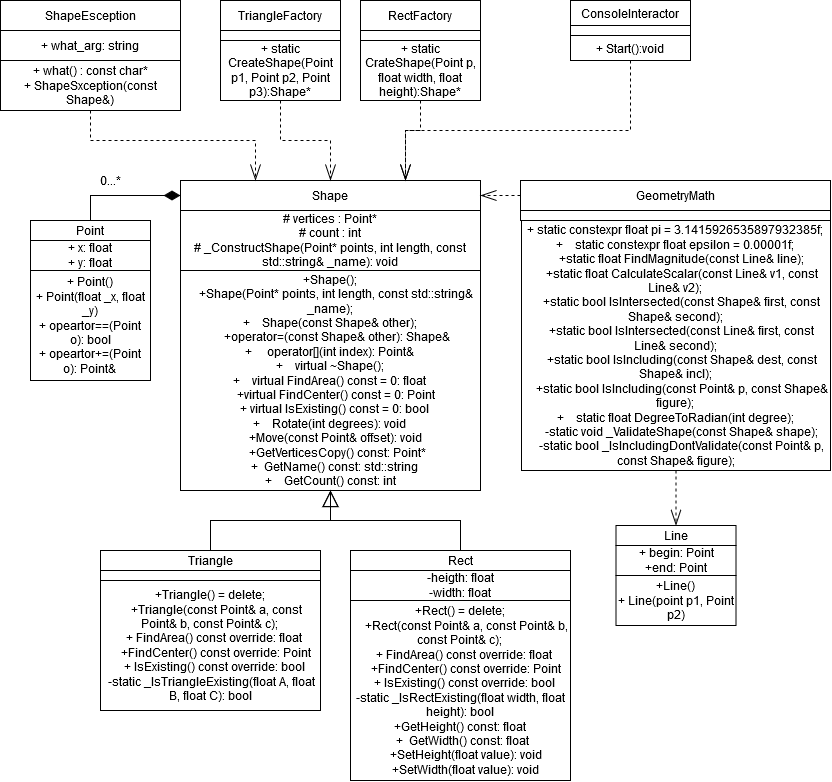

The diagram above was exported from draw.io. Its source (the exported page's mxGraphModel, read from the mxfile embedded in the PNG):
<mxGraphModel dx="2067" dy="1822" grid="1" gridSize="10" guides="1" tooltips="1" connect="1" arrows="1" fold="1" page="1" pageScale="1" pageWidth="827" pageHeight="1169" math="0" shadow="0">
  <root>
    <mxCell id="0" />
    <mxCell id="1" parent="0" />
    <mxCell id="0dbRhSNp7ThR1bOQn2Ti-1" value="Shape" style="rounded=0;whiteSpace=wrap;html=1;" vertex="1" parent="1">
      <mxGeometry x="120" y="110" width="300" height="30" as="geometry" />
    </mxCell>
    <mxCell id="0dbRhSNp7ThR1bOQn2Ti-2" value="&lt;div&gt;# vertices : Point*&lt;/div&gt;&lt;div&gt;# count : int&lt;/div&gt;&lt;div&gt;# _ConstructShape(Point* points, int length, const std::string&amp;amp; _name): void&lt;br&gt;&lt;/div&gt;" style="rounded=0;whiteSpace=wrap;html=1;" vertex="1" parent="1">
      <mxGeometry x="120" y="140" width="300" height="60" as="geometry" />
    </mxCell>
    <mxCell id="0dbRhSNp7ThR1bOQn2Ti-25" value="" style="edgeStyle=orthogonalEdgeStyle;rounded=0;orthogonalLoop=1;jettySize=auto;html=1;endArrow=diamondThin;endFill=1;endSize=20;" edge="1" parent="1" source="0dbRhSNp7ThR1bOQn2Ti-3" target="0dbRhSNp7ThR1bOQn2Ti-7">
      <mxGeometry relative="1" as="geometry">
        <Array as="points">
          <mxPoint x="270" y="450" />
          <mxPoint x="150" y="450" />
        </Array>
      </mxGeometry>
    </mxCell>
    <mxCell id="0dbRhSNp7ThR1bOQn2Ti-3" value="+Shape();&lt;br&gt;&amp;nbsp;&amp;nbsp;&amp;nbsp; +Shape(Point* points, int length, const std::string&amp;amp; _name);&lt;br&gt;+&amp;nbsp;&amp;nbsp;&amp;nbsp; Shape(const Shape&amp;amp; other);&lt;br&gt;&amp;nbsp;&amp;nbsp;&amp;nbsp;&amp;nbsp; +operator=(const Shape&amp;amp; other): Shape&amp;amp;&lt;br&gt;+&amp;nbsp;&amp;nbsp;&amp;nbsp;&amp;nbsp; operator[](int index): Point&amp;amp;&lt;br&gt;+&amp;nbsp;&amp;nbsp;&amp;nbsp; virtual ~Shape();&lt;br&gt;+&amp;nbsp;&amp;nbsp;&amp;nbsp; virtual FindArea() const = 0: float &lt;br&gt;&amp;nbsp;&amp;nbsp;&amp;nbsp; +virtual FindCenter() const = 0: Point&lt;br&gt;&amp;nbsp;&amp;nbsp; + virtual IsExisting() const = 0: bool&lt;br&gt;+&amp;nbsp;&amp;nbsp;&amp;nbsp; Rotate(int degrees): void&lt;br&gt;&amp;nbsp;&amp;nbsp;&amp;nbsp; +Move(const Point&amp;amp; offset): void&lt;br&gt;&amp;nbsp;&amp;nbsp;&amp;nbsp;&amp;nbsp; +GetVerticesCopy() const: Point*&lt;br&gt;&amp;nbsp;&amp;nbsp; +&amp;nbsp; GetName() const: std::string&lt;br&gt;+&amp;nbsp;&amp;nbsp;&amp;nbsp; GetCount() const: int" style="rounded=0;whiteSpace=wrap;html=1;" vertex="1" parent="1">
      <mxGeometry x="120" y="200" width="300" height="220" as="geometry" />
    </mxCell>
    <mxCell id="0dbRhSNp7ThR1bOQn2Ti-12" style="edgeStyle=orthogonalEdgeStyle;rounded=0;orthogonalLoop=1;jettySize=auto;html=1;exitX=0.5;exitY=0;exitDx=0;exitDy=0;entryX=0.5;entryY=1;entryDx=0;entryDy=0;endArrow=block;endFill=0;endSize=14;" edge="1" parent="1" source="0dbRhSNp7ThR1bOQn2Ti-4" target="0dbRhSNp7ThR1bOQn2Ti-3">
      <mxGeometry relative="1" as="geometry">
        <Array as="points">
          <mxPoint x="150" y="450" />
          <mxPoint x="270" y="450" />
        </Array>
      </mxGeometry>
    </mxCell>
    <mxCell id="0dbRhSNp7ThR1bOQn2Ti-4" value="Triangle" style="rounded=0;whiteSpace=wrap;html=1;" vertex="1" parent="1">
      <mxGeometry x="40" y="480" width="220" height="20" as="geometry" />
    </mxCell>
    <mxCell id="0dbRhSNp7ThR1bOQn2Ti-5" value="" style="rounded=0;whiteSpace=wrap;html=1;" vertex="1" parent="1">
      <mxGeometry x="40" y="500" width="220" height="10" as="geometry" />
    </mxCell>
    <mxCell id="0dbRhSNp7ThR1bOQn2Ti-7" value="+Triangle() = delete;&lt;br&gt;&amp;nbsp;&amp;nbsp;&amp;nbsp; +Triangle(const Point&amp;amp; a, const Point&amp;amp; b, const Point&amp;amp; c);&lt;br&gt;&amp;nbsp;&amp;nbsp; + FindArea() const override: float&lt;br&gt;&amp;nbsp;&amp;nbsp;&amp;nbsp; +FindCenter() const override: Point &lt;br&gt;&lt;div&gt;&amp;nbsp;&amp;nbsp; + IsExisting() const override: bool&lt;/div&gt;&lt;div&gt;&amp;nbsp;-static _IsTriangleExisting(float A, float B, float C): bool&lt;/div&gt;" style="rounded=0;whiteSpace=wrap;html=1;" vertex="1" parent="1">
      <mxGeometry x="40" y="510" width="220" height="130" as="geometry" />
    </mxCell>
    <mxCell id="0dbRhSNp7ThR1bOQn2Ti-13" style="edgeStyle=orthogonalEdgeStyle;rounded=0;orthogonalLoop=1;jettySize=auto;html=1;exitX=0.5;exitY=0;exitDx=0;exitDy=0;endArrow=block;endFill=0;endSize=14;" edge="1" parent="1" source="0dbRhSNp7ThR1bOQn2Ti-8">
      <mxGeometry relative="1" as="geometry">
        <mxPoint x="270" y="420" as="targetPoint" />
        <Array as="points">
          <mxPoint x="400" y="450" />
          <mxPoint x="270" y="450" />
        </Array>
      </mxGeometry>
    </mxCell>
    <mxCell id="0dbRhSNp7ThR1bOQn2Ti-8" value="Rect" style="rounded=0;whiteSpace=wrap;html=1;" vertex="1" parent="1">
      <mxGeometry x="290" y="480" width="220" height="20" as="geometry" />
    </mxCell>
    <mxCell id="0dbRhSNp7ThR1bOQn2Ti-9" value="&lt;div&gt;-heigth: float&lt;/div&gt;&lt;div&gt;-width: float&lt;br&gt;&lt;/div&gt;" style="rounded=0;whiteSpace=wrap;html=1;" vertex="1" parent="1">
      <mxGeometry x="290" y="500" width="220" height="30" as="geometry" />
    </mxCell>
    <mxCell id="0dbRhSNp7ThR1bOQn2Ti-11" value="+Rect() = delete;&lt;br&gt;&amp;nbsp;&amp;nbsp;&amp;nbsp; +Rect(const Point&amp;amp; a, const Point&amp;amp; b, const Point&amp;amp; c);&lt;br&gt;&amp;nbsp;&amp;nbsp; + FindArea() const override: float&lt;br&gt;&amp;nbsp;&amp;nbsp;&amp;nbsp; +FindCenter() const override: Point &lt;br&gt;&lt;div&gt;&amp;nbsp;&amp;nbsp; + IsExisting() const override: bool&lt;/div&gt;&lt;div&gt;-static _IsRectExisting(float width, float height): bool&lt;br&gt;&lt;/div&gt;&lt;div&gt;+GetHeight() const: float&lt;br&gt;&amp;nbsp; +&amp;nbsp; GetWidth() const: float&lt;br&gt;&amp;nbsp;&amp;nbsp;&amp;nbsp; +SetHeight(float value): void&lt;br&gt;&amp;nbsp;&amp;nbsp;&amp;nbsp; +SetWidth(float value): void&lt;br&gt;&lt;/div&gt;" style="rounded=0;whiteSpace=wrap;html=1;" vertex="1" parent="1">
      <mxGeometry x="290" y="530" width="220" height="180" as="geometry" />
    </mxCell>
    <mxCell id="0dbRhSNp7ThR1bOQn2Ti-17" style="edgeStyle=orthogonalEdgeStyle;rounded=0;orthogonalLoop=1;jettySize=auto;html=1;exitX=0.5;exitY=0;exitDx=0;exitDy=0;entryX=0;entryY=0.5;entryDx=0;entryDy=0;endArrow=diamondThin;endFill=1;endSize=14;" edge="1" parent="1" source="0dbRhSNp7ThR1bOQn2Ti-14" target="0dbRhSNp7ThR1bOQn2Ti-1">
      <mxGeometry relative="1" as="geometry" />
    </mxCell>
    <mxCell id="0dbRhSNp7ThR1bOQn2Ti-14" value="Point" style="rounded=0;whiteSpace=wrap;html=1;" vertex="1" parent="1">
      <mxGeometry x="-30" y="150" width="120" height="20" as="geometry" />
    </mxCell>
    <mxCell id="0dbRhSNp7ThR1bOQn2Ti-15" value="&lt;div&gt;+ x: float&lt;/div&gt;&lt;div&gt;+ y: float&lt;br&gt;&lt;/div&gt;" style="rounded=0;whiteSpace=wrap;html=1;" vertex="1" parent="1">
      <mxGeometry x="-30" y="170" width="120" height="30" as="geometry" />
    </mxCell>
    <mxCell id="0dbRhSNp7ThR1bOQn2Ti-16" value="&lt;div&gt;+ Point() &lt;br&gt;&lt;/div&gt;&lt;div&gt;+ Point(float _x, float _y)&lt;/div&gt;&lt;div&gt;+ opeartor==(Point o): bool&lt;/div&gt;&lt;div&gt;+ opeartor+=(Point o): Point&amp;amp;&lt;br&gt;&lt;/div&gt;" style="rounded=0;whiteSpace=wrap;html=1;" vertex="1" parent="1">
      <mxGeometry x="-30" y="200" width="120" height="110" as="geometry" />
    </mxCell>
    <mxCell id="0dbRhSNp7ThR1bOQn2Ti-18" value="0...*" style="text;html=1;strokeColor=none;fillColor=none;align=center;verticalAlign=middle;whiteSpace=wrap;rounded=0;" vertex="1" parent="1">
      <mxGeometry x="30" y="100" width="40" height="20" as="geometry" />
    </mxCell>
    <mxCell id="0dbRhSNp7ThR1bOQn2Ti-41" style="edgeStyle=orthogonalEdgeStyle;rounded=0;orthogonalLoop=1;jettySize=auto;html=1;exitX=0;exitY=0.5;exitDx=0;exitDy=0;entryX=1;entryY=0.5;entryDx=0;entryDy=0;dashed=1;endArrow=openThin;endFill=0;endSize=14;strokeWidth=1;" edge="1" parent="1" source="0dbRhSNp7ThR1bOQn2Ti-26" target="0dbRhSNp7ThR1bOQn2Ti-1">
      <mxGeometry relative="1" as="geometry" />
    </mxCell>
    <mxCell id="0dbRhSNp7ThR1bOQn2Ti-26" value="GeometryMath" style="rounded=0;whiteSpace=wrap;html=1;" vertex="1" parent="1">
      <mxGeometry x="460" y="110" width="310" height="30" as="geometry" />
    </mxCell>
    <mxCell id="0dbRhSNp7ThR1bOQn2Ti-27" value="" style="rounded=0;whiteSpace=wrap;html=1;" vertex="1" parent="1">
      <mxGeometry x="460" y="140" width="310" height="10" as="geometry" />
    </mxCell>
    <mxCell id="0dbRhSNp7ThR1bOQn2Ti-42" style="edgeStyle=orthogonalEdgeStyle;rounded=0;orthogonalLoop=1;jettySize=auto;html=1;exitX=0.5;exitY=1;exitDx=0;exitDy=0;entryX=0.5;entryY=0;entryDx=0;entryDy=0;dashed=1;endArrow=openThin;endFill=0;endSize=14;strokeWidth=1;" edge="1" parent="1" source="0dbRhSNp7ThR1bOQn2Ti-28" target="0dbRhSNp7ThR1bOQn2Ti-32">
      <mxGeometry relative="1" as="geometry" />
    </mxCell>
    <mxCell id="0dbRhSNp7ThR1bOQn2Ti-28" value="+ static constexpr float pi = 3.1415926535897932385f;&lt;br&gt;+&amp;nbsp;&amp;nbsp;&amp;nbsp; static constexpr float epsilon = 0.00001f;&lt;br&gt;&amp;nbsp;&amp;nbsp;&amp;nbsp; +static float FindMagnitude(const Line&amp;amp; line);&lt;br&gt;&amp;nbsp;&amp;nbsp;&amp;nbsp; +static float CalculateScalar(const Line&amp;amp; v1, const Line&amp;amp; v2);&lt;br&gt;&amp;nbsp;&amp;nbsp;&amp;nbsp; +static bool IsIntersected(const Shape&amp;amp; first, const Shape&amp;amp; second);&lt;br&gt;&amp;nbsp;&amp;nbsp;&amp;nbsp; +static bool IsIntersected(const Line&amp;amp; first, const Line&amp;amp; second);&lt;br&gt;&amp;nbsp;&amp;nbsp;&amp;nbsp; +static bool IsIncluding(const Shape&amp;amp; dest, const Shape&amp;amp; incl);&lt;br&gt;&amp;nbsp;&amp;nbsp;&amp;nbsp; +static bool IsIncluding(const Point&amp;amp; p, const Shape&amp;amp; figure);&lt;br&gt;+&amp;nbsp;&amp;nbsp;&amp;nbsp; static float DegreeToRadian(int degree);&lt;br&gt;&amp;nbsp;&amp;nbsp;&amp;nbsp; -static void _ValidateShape(const Shape&amp;amp; shape);&lt;br&gt;&amp;nbsp;&amp;nbsp;&amp;nbsp; -static bool _IsIncludingDontValidate(const Point&amp;amp; p, const Shape&amp;amp; figure);" style="rounded=0;whiteSpace=wrap;html=1;" vertex="1" parent="1">
      <mxGeometry x="461" y="150" width="309" height="250" as="geometry" />
    </mxCell>
    <mxCell id="0dbRhSNp7ThR1bOQn2Ti-32" value="Line" style="rounded=0;whiteSpace=wrap;html=1;" vertex="1" parent="1">
      <mxGeometry x="555.5" y="455" width="120" height="20" as="geometry" />
    </mxCell>
    <mxCell id="0dbRhSNp7ThR1bOQn2Ti-33" value="+ begin: Point&lt;div&gt;+end: Point&lt;br&gt;&lt;/div&gt;" style="rounded=0;whiteSpace=wrap;html=1;" vertex="1" parent="1">
      <mxGeometry x="555.5" y="475" width="120" height="30" as="geometry" />
    </mxCell>
    <mxCell id="0dbRhSNp7ThR1bOQn2Ti-34" value="&lt;div&gt;+Line() &lt;br&gt;&lt;/div&gt;&lt;div&gt;+ Line(point p1, Point p2)&lt;/div&gt;" style="rounded=0;whiteSpace=wrap;html=1;" vertex="1" parent="1">
      <mxGeometry x="555.5" y="505" width="120" height="50" as="geometry" />
    </mxCell>
    <mxCell id="0dbRhSNp7ThR1bOQn2Ti-38" value="&lt;div&gt;ShapeEsception&lt;/div&gt;" style="rounded=0;whiteSpace=wrap;html=1;" vertex="1" parent="1">
      <mxGeometry x="-60" y="-70" width="180" height="30" as="geometry" />
    </mxCell>
    <mxCell id="0dbRhSNp7ThR1bOQn2Ti-39" value="TriangleFactory" style="rounded=0;whiteSpace=wrap;html=1;" vertex="1" parent="1">
      <mxGeometry x="160" y="-70" width="120" height="30" as="geometry" />
    </mxCell>
    <mxCell id="0dbRhSNp7ThR1bOQn2Ti-40" value="RectFactory" style="rounded=0;whiteSpace=wrap;html=1;" vertex="1" parent="1">
      <mxGeometry x="300" y="-70" width="120" height="30" as="geometry" />
    </mxCell>
    <mxCell id="0dbRhSNp7ThR1bOQn2Ti-43" value="+ what_arg: string" style="rounded=0;whiteSpace=wrap;html=1;" vertex="1" parent="1">
      <mxGeometry x="-60" y="-40" width="180" height="30" as="geometry" />
    </mxCell>
    <mxCell id="0dbRhSNp7ThR1bOQn2Ti-52" style="edgeStyle=orthogonalEdgeStyle;rounded=0;orthogonalLoop=1;jettySize=auto;html=1;exitX=0.5;exitY=1;exitDx=0;exitDy=0;entryX=0.25;entryY=0;entryDx=0;entryDy=0;dashed=1;endArrow=openThin;endFill=0;endSize=14;strokeWidth=1;" edge="1" parent="1" source="0dbRhSNp7ThR1bOQn2Ti-44" target="0dbRhSNp7ThR1bOQn2Ti-1">
      <mxGeometry relative="1" as="geometry" />
    </mxCell>
    <mxCell id="0dbRhSNp7ThR1bOQn2Ti-44" value="&lt;div&gt;+ what() : const char*&lt;/div&gt;&lt;div&gt;+ ShapeSxception(const Shape&amp;amp;)&lt;br&gt;&lt;/div&gt;" style="rounded=0;whiteSpace=wrap;html=1;" vertex="1" parent="1">
      <mxGeometry x="-60" y="-10" width="180" height="50" as="geometry" />
    </mxCell>
    <mxCell id="0dbRhSNp7ThR1bOQn2Ti-46" value="" style="rounded=0;whiteSpace=wrap;html=1;" vertex="1" parent="1">
      <mxGeometry x="160" y="-40" width="120" height="10" as="geometry" />
    </mxCell>
    <mxCell id="0dbRhSNp7ThR1bOQn2Ti-50" style="edgeStyle=orthogonalEdgeStyle;rounded=0;orthogonalLoop=1;jettySize=auto;html=1;exitX=0.5;exitY=1;exitDx=0;exitDy=0;dashed=1;endArrow=openThin;endFill=0;endSize=14;strokeWidth=1;" edge="1" parent="1" source="0dbRhSNp7ThR1bOQn2Ti-47">
      <mxGeometry relative="1" as="geometry">
        <mxPoint x="270" y="110" as="targetPoint" />
        <Array as="points">
          <mxPoint x="220" y="70" />
          <mxPoint x="270" y="70" />
        </Array>
      </mxGeometry>
    </mxCell>
    <mxCell id="0dbRhSNp7ThR1bOQn2Ti-47" value="+ static CreateShape(Point p1, Point p2, Point p3):Shape*" style="rounded=0;whiteSpace=wrap;html=1;" vertex="1" parent="1">
      <mxGeometry x="160" y="-30" width="120" height="60" as="geometry" />
    </mxCell>
    <mxCell id="0dbRhSNp7ThR1bOQn2Ti-48" value="" style="rounded=0;whiteSpace=wrap;html=1;" vertex="1" parent="1">
      <mxGeometry x="300" y="-40" width="120" height="10" as="geometry" />
    </mxCell>
    <mxCell id="0dbRhSNp7ThR1bOQn2Ti-54" style="edgeStyle=orthogonalEdgeStyle;rounded=0;orthogonalLoop=1;jettySize=auto;html=1;exitX=0.5;exitY=1;exitDx=0;exitDy=0;entryX=0.75;entryY=0;entryDx=0;entryDy=0;dashed=1;endArrow=openThin;endFill=0;endSize=14;strokeWidth=1;" edge="1" parent="1" source="0dbRhSNp7ThR1bOQn2Ti-49" target="0dbRhSNp7ThR1bOQn2Ti-1">
      <mxGeometry relative="1" as="geometry">
        <Array as="points">
          <mxPoint x="360" y="60" />
          <mxPoint x="345" y="60" />
        </Array>
      </mxGeometry>
    </mxCell>
    <mxCell id="0dbRhSNp7ThR1bOQn2Ti-49" value="+ static CrateShape(Point p, float width, float height):Shape*" style="rounded=0;whiteSpace=wrap;html=1;" vertex="1" parent="1">
      <mxGeometry x="300" y="-30" width="120" height="60" as="geometry" />
    </mxCell>
    <mxCell id="0dbRhSNp7ThR1bOQn2Ti-55" value="ConsoleInteractor" style="rounded=0;whiteSpace=wrap;html=1;" vertex="1" parent="1">
      <mxGeometry x="510" y="-70" width="120" height="25" as="geometry" />
    </mxCell>
    <mxCell id="0dbRhSNp7ThR1bOQn2Ti-56" value="" style="rounded=0;whiteSpace=wrap;html=1;" vertex="1" parent="1">
      <mxGeometry x="510" y="-45" width="120" height="10" as="geometry" />
    </mxCell>
    <mxCell id="0dbRhSNp7ThR1bOQn2Ti-59" style="edgeStyle=orthogonalEdgeStyle;rounded=0;orthogonalLoop=1;jettySize=auto;html=1;exitX=0.5;exitY=1;exitDx=0;exitDy=0;entryX=0.75;entryY=0;entryDx=0;entryDy=0;dashed=1;endArrow=openThin;endFill=0;endSize=14;strokeWidth=1;" edge="1" parent="1" source="0dbRhSNp7ThR1bOQn2Ti-57" target="0dbRhSNp7ThR1bOQn2Ti-1">
      <mxGeometry relative="1" as="geometry">
        <Array as="points">
          <mxPoint x="570" y="60" />
          <mxPoint x="345" y="60" />
        </Array>
      </mxGeometry>
    </mxCell>
    <mxCell id="0dbRhSNp7ThR1bOQn2Ti-57" value="+ Start():void" style="rounded=0;whiteSpace=wrap;html=1;" vertex="1" parent="1">
      <mxGeometry x="510" y="-35" width="120" height="25" as="geometry" />
    </mxCell>
  </root>
</mxGraphModel>